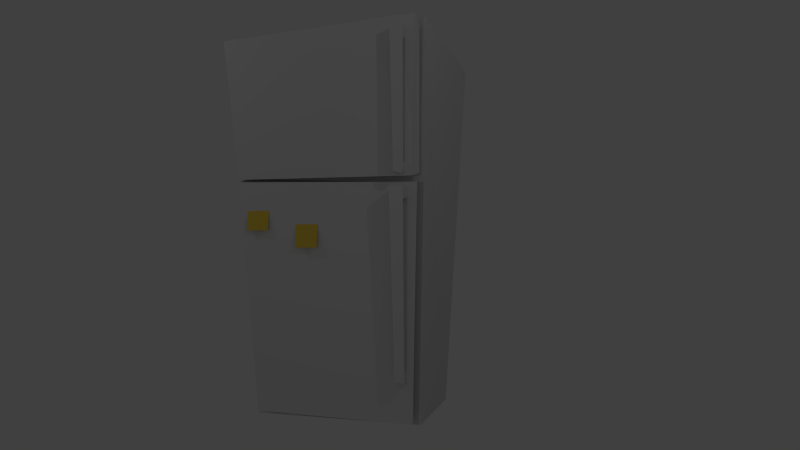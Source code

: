 # Source: fridge.blend  (saved by Blender 2.75.0; exported with 4.5.12 LTS)
import bpy
from mathutils import Matrix  # noqa: F401  (used for matrix-valued properties, if any)

bpy.ops.wm.read_factory_settings(use_empty=True)
scene = bpy.context.scene
scene.name = 'Scene'

# ---- collections
col_collection_1 = bpy.data.collections.new('Collection 1'); scene.collection.children.link(col_collection_1)

# ---- materials (node trees are filled in below, after node groups)
mat_gold = bpy.data.materials.new('gold')
mat_gold.alpha_threshold = 0.0
mat_gold.use_transparent_shadow = False
mat_gold.diffuse_color = (0.7823, 0.5496, 0.06338, 1.0)
mat_gold.roughness = 0.5
mat_gold.line_color = (0.0, 0.0, 0.0, 1.0)
mat_material = bpy.data.materials.new('Material')
mat_material.alpha_threshold = 0.0
mat_material.use_transparent_shadow = False
mat_material.diffuse_color = (0.6738, 0.6738, 0.6738, 1.0)
mat_material.roughness = 0.5
mat_material.line_color = (0.0, 0.0, 0.0, 1.0)
mat_gold_001 = bpy.data.materials.new('gold.001')
mat_gold_001.alpha_threshold = 0.0
mat_gold_001.use_transparent_shadow = False
mat_gold_001.diffuse_color = (0.7823, 0.5496, 0.06338, 1.0)
mat_gold_001.roughness = 0.5
mat_gold_001.line_color = (0.0, 0.0, 0.0, 1.0)

# ---- material node trees

# ---- world
world_world = bpy.data.worlds.new('World'); scene.world = world_world
world_world.color = (0.05088, 0.05088, 0.05088)
world_world.use_sun_shadow = False
world_world.sun_shadow_jitter_overblur = 0.0
world_world.cycles.sampling_method = 'MANUAL'
world_world.cycles.sample_map_resolution = 256

# ---- cameras
cam_camera = bpy.data.cameras.new('Camera')
cam_camera.clip_end = 100.0
cam_camera.lens = 35.0
cam_camera.sensor_width = 32.0
cam_camera.sensor_height = 18.0
cam_camera.ortho_scale = 7.314
cam_camera.dof.focus_distance = 0.0
cam_camera.dof.aperture_fstop = 128.0

# ---- lights
light_lamp = bpy.data.lights.new('Lamp', 'POINT')
light_lamp.transmission_factor = 0.0
light_lamp.cutoff_distance = 30.0
light_lamp.energy = 100.0
light_lamp.shadow_buffer_clip_start = 1.001
light_lamp.shadow_soft_size = 0.1
light_lamp.shadow_maximum_resolution = 0.006
light_lamp.use_absolute_resolution = True
light_lamp.cycles.use_multiple_importance_sampling = False
light_lamp_001 = bpy.data.lights.new('Lamp.001', 'POINT')
light_lamp_001.transmission_factor = 0.0
light_lamp_001.cutoff_distance = 30.0
light_lamp_001.energy = 75.0
light_lamp_001.shadow_buffer_clip_start = 1.001
light_lamp_001.shadow_soft_size = 0.1
light_lamp_001.shadow_maximum_resolution = 0.006
light_lamp_001.use_absolute_resolution = True
light_lamp_001.cycles.use_multiple_importance_sampling = False
light_lamp_002 = bpy.data.lights.new('Lamp.002', 'POINT')
light_lamp_002.transmission_factor = 0.0
light_lamp_002.cutoff_distance = 30.0
light_lamp_002.energy = 61.0
light_lamp_002.shadow_buffer_clip_start = 1.001
light_lamp_002.shadow_soft_size = 0.1
light_lamp_002.shadow_maximum_resolution = 0.006
light_lamp_002.use_absolute_resolution = True
light_lamp_002.cycles.use_multiple_importance_sampling = False

# ---- meshes
me_plane = bpy.data.meshes.new('Plane')
me_plane.from_pydata([(-1.0, -1.0, 0.0), (1.0, -1.0, 0.0), (-1.0, 1.0, 0.0), (1.0, 1.0, 0.0)], [], [(0, 1, 3, 2)])
me_plane.materials.append(mat_gold)
me_plane.use_remesh_preserve_volume = False
me_plane.use_remesh_preserve_attributes = False
me_plane.use_mirror_vertex_groups = False
me_plane.update()
me_cube_024 = bpy.data.meshes.new('Cube.024')
me_cube_024.from_pydata([(1.0, 1.764, -1.0), (1.0, -0.9354, -1.0), (-1.0, -0.7052, -1.0), (-0.9581, 1.649, -1.0), (1.041, 1.886, 5.064), (1.091, -1.313, 4.825), (-1.269, -1.525, 4.143), (-1.149, 1.984, 4.529), (1.136, -1.094, 2.768), (1.095, 1.795, 2.768), (1.39, 1.759, 2.722), (1.416, -1.043, 2.702), (1.136, -1.263, 4.784), (1.105, 1.81, 4.983), (1.508, 1.846, 5.04), (1.508, -1.233, 4.835), (1.085, -0.8123, -0.9318), (1.094, 1.666, -0.9246), (1.304, 1.719, -0.9335), (1.363, -0.7768, -0.8786), (1.156, -1.096, 2.718), (1.129, 1.755, 2.634), (1.34, 1.826, 2.634), (1.403, -1.051, 2.665), (1.336, 1.46, 2.781), (1.336, 1.639, 2.775), (1.544, 1.639, 2.756), (1.544, 1.522, 2.789), (1.39, 1.526, 4.876), (1.39, 1.704, 4.87), (1.626, 1.705, 4.85), (1.626, 1.505, 4.856), (1.344, 1.497, 2.931), (1.344, 1.675, 2.924), (1.386, 1.508, 4.732), (1.385, 1.686, 4.726), (1.48, 1.542, 2.922), (1.48, 1.658, 2.916), (1.532, 1.503, 4.703), (1.531, 1.682, 4.697), (1.243, 1.442, -0.3177), (1.243, 1.634, -0.3213), (1.462, 1.634, -0.3089), (1.494, 1.504, -0.2804), (1.305, 1.505, 2.581), (1.305, 1.697, 2.577), (1.556, 1.672, 2.576), (1.577, 1.462, 2.589), (1.247, 1.638, -0.1467), (1.247, 1.446, -0.143), (1.302, 1.501, 2.418), (1.302, 1.694, 2.414), (1.478, 1.501, 2.385), (1.478, 1.64, 2.382), (1.417, 1.638, -0.1574), (1.417, 1.491, -0.1538)], [], [(0, 1, 2, 3), (4, 7, 6, 5), (0, 4, 5, 1), (1, 5, 6, 2), (2, 6, 7, 3), (4, 0, 3, 7), (12, 13, 9, 8), (13, 14, 10, 9), (14, 15, 11, 10), (15, 12, 8, 11), (8, 9, 10, 11), (15, 14, 13, 12), (20, 21, 17, 16), (21, 22, 18, 17), (22, 23, 19, 18), (23, 20, 16, 19), (16, 17, 18, 19), (23, 22, 21, 20), (32, 33, 25, 24), (29, 30, 26, 25, 33, 37, 39, 35), (30, 31, 27, 26), (31, 28, 34, 38, 36, 32, 24, 27), (24, 25, 26, 27), (31, 30, 29, 28), (36, 37, 33, 32), (28, 29, 35, 34), (38, 39, 37, 36), (34, 35, 39, 38), (49, 48, 41, 40), (45, 46, 42, 41, 48, 54, 53, 51), (46, 47, 43, 42), (47, 44, 50, 52, 55, 49, 40, 43), (40, 41, 42, 43), (47, 46, 45, 44), (55, 54, 48, 49), (50, 51, 53, 52), (44, 45, 51, 50), (52, 53, 54, 55)])
me_cube_024.materials.append(mat_material)
me_cube_024.use_remesh_preserve_volume = False
me_cube_024.use_remesh_preserve_attributes = False
me_cube_024.use_mirror_vertex_groups = False
me_cube_024.update()
me_plane_001 = bpy.data.meshes.new('Plane.001')
me_plane_001.from_pydata([(-1.0, -1.0, 0.0), (1.0, -1.0, 0.0), (-1.0, 1.0, 0.0), (1.0, 1.0, 0.0)], [], [(0, 1, 3, 2)])
me_plane_001.materials.append(mat_gold_001)
me_plane_001.use_remesh_preserve_volume = False
me_plane_001.use_remesh_preserve_attributes = False
me_plane_001.use_mirror_vertex_groups = False
me_plane_001.update()

# ---- objects
ob_plane = bpy.data.objects.new('Plane', me_plane)
ob_lamp = bpy.data.objects.new('Lamp', light_lamp)
ob_camera = bpy.data.objects.new('Camera', cam_camera)
ob_lamp_001 = bpy.data.objects.new('Lamp.001', light_lamp_001)
ob_lamp_002 = bpy.data.objects.new('Lamp.002', light_lamp_002)
ob_cube = bpy.data.objects.new('Cube', me_cube_024)
ob_plane_001 = bpy.data.objects.new('Plane.001', me_plane_001)

# ---- transforms, parenting, visibility, modifiers, constraints
ob_plane.location = (-1.797, 1.765, 3.768)
ob_plane.rotation_euler = (7.639e-07, -1.421, 0.1113)
ob_plane.scale = (0.214, 0.214, 0.214)
ob_plane.lineart.crease_threshold = 0.0
ob_lamp.location = (-14.77, -1.993, 4.271)
ob_lamp.rotation_euler = (0.6503, 0.05522, 1.866)
ob_lamp.lock_rotations_4d = False
ob_lamp.empty_display_type = 'ARROWS'
ob_lamp.color = (0.0, 0.0, 0.0, 0.0)
ob_lamp.lineart.crease_threshold = 0.0
ob_camera.location = (-15.5, -7.177, 4.03)
ob_camera.rotation_euler = (4.688, 3.134, 1.988)
ob_camera.lock_rotations_4d = False
ob_camera.empty_display_type = 'ARROWS'
ob_camera.color = (0.0, 0.0, 0.0, 0.0)
ob_camera.display_type = 'WIRE'
ob_camera.lineart.crease_threshold = 0.0
ob_lamp_001.location = (-4.228, -7.558, 9.309)
ob_lamp_001.rotation_euler = (0.6503, 0.05522, 1.866)
ob_lamp_001.lock_rotations_4d = False
ob_lamp_001.empty_display_type = 'ARROWS'
ob_lamp_001.color = (0.0, 0.0, 0.0, 0.0)
ob_lamp_001.lineart.crease_threshold = 0.0
ob_lamp_002.location = (-4.369, 6.502, 9.26)
ob_lamp_002.rotation_euler = (0.6503, 0.05522, 1.866)
ob_lamp_002.lock_rotations_4d = False
ob_lamp_002.empty_display_type = 'ARROWS'
ob_lamp_002.color = (0.0, 0.0, 0.0, 0.0)
ob_lamp_002.lineart.crease_threshold = 0.0
ob_cube.location = (-0.1808, 1.046, 1.251)
ob_cube.rotation_euler = (0.0, -0.0, 3.235)
ob_cube.scale = (1.092, 1.2, 1.2)
ob_cube.lock_rotations_4d = False
ob_cube.empty_display_type = 'ARROWS'
ob_cube.lineart.crease_threshold = 0.0
ob_plane_001.location = (-1.696, 0.8044, 3.459)
ob_plane_001.rotation_euler = (7.639e-07, -1.421, 0.1113)
ob_plane_001.scale = (0.214, 0.214, 0.214)
ob_plane_001.lineart.crease_threshold = 0.0

# ---- collection membership
col_collection_1.objects.link(ob_plane)
col_collection_1.objects.link(ob_lamp)
col_collection_1.objects.link(ob_camera)
col_collection_1.objects.link(ob_lamp_001)
col_collection_1.objects.link(ob_lamp_002)
col_collection_1.objects.link(ob_cube)
col_collection_1.objects.link(ob_plane_001)

# ---- scene / render settings (as saved in the file)
scene.camera = ob_camera
scene.frame_start = 1; scene.frame_end = 22; scene.frame_set(24)
scene.render.engine = 'BLENDER_EEVEE_NEXT'
scene.render.resolution_percentage = 50
scene.render.dither_intensity = 0.0
scene.cycles.use_denoising = False
scene.cycles.samples = 10
scene.cycles.sampling_pattern = 'TABULATED_SOBOL'
scene.cycles.light_sampling_threshold = 0.0
scene.cycles.use_adaptive_sampling = False
scene.cycles.use_light_tree = False
scene.cycles.blur_glossy = 0.0
scene.cycles.pixel_filter_type = 'GAUSSIAN'
scene.cycles.sample_clamp_indirect = 0.0
scene.view_settings.view_transform = 'Standard'
bpy.context.view_layer.update()
